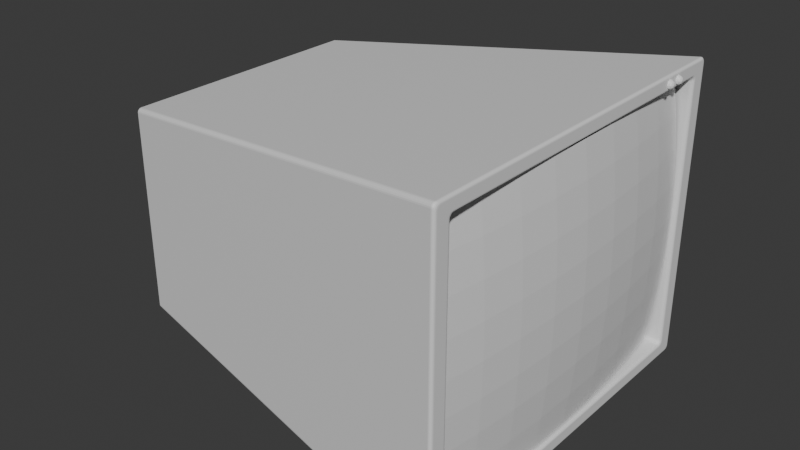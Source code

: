 # Source: Screen.blend  (saved by Blender 4.4.30; exported with 4.5.12 LTS)
import bpy
from mathutils import Matrix  # noqa: F401  (used for matrix-valued properties, if any)

bpy.ops.wm.read_factory_settings(use_empty=True)
scene = bpy.context.scene
scene.name = 'Scene'

# ---- collections
col_collection = bpy.data.collections.new('Collection'); scene.collection.children.link(col_collection)

# ---- materials (node trees are filled in below, after node groups)
mat_material = bpy.data.materials.new('Material')
mat_material.alpha_threshold = 0.0
mat_material.roughness = 0.5
mat_material.line_color = (0.0, 0.0, 0.0, 1.0)
mat_screen = bpy.data.materials.new('Screen')
mat_power = bpy.data.materials.new('Power')
mat_status = bpy.data.materials.new('Status')

# ---- material node trees
mat_material.use_nodes = True; mat_material.node_tree.nodes.clear()
_N = mat_material.node_tree.nodes; _L = mat_material.node_tree.links
n0 = _N.new('ShaderNodeOutputMaterial'); n0.name = 'Material Output'; n0.location = (300, 300)
n1 = _N.new('ShaderNodeBsdfPrincipled'); n1.name = 'Principled BSDF'; n1.location = (10, 300)
n1.inputs[3].default_value = 1.45
_L.new(n1.outputs[0], n0.inputs[0])
n0.is_active_output = True
mat_screen.use_nodes = True; mat_screen.node_tree.nodes.clear()
_N = mat_screen.node_tree.nodes; _L = mat_screen.node_tree.links
n0 = _N.new('ShaderNodeBsdfPrincipled'); n0.name = 'Principled BSDF'; n0.location = (10, 300)
n1 = _N.new('ShaderNodeOutputMaterial'); n1.name = 'Material Output'; n1.location = (300, 300)
_L.new(n0.outputs[0], n1.inputs[0])
n1.is_active_output = True
mat_power.use_nodes = True; mat_power.node_tree.nodes.clear()
_N = mat_power.node_tree.nodes; _L = mat_power.node_tree.links
n0 = _N.new('ShaderNodeBsdfPrincipled'); n0.name = 'Principled BSDF'; n0.location = (10, 300)
n1 = _N.new('ShaderNodeOutputMaterial'); n1.name = 'Material Output'; n1.location = (300, 300)
_L.new(n0.outputs[0], n1.inputs[0])
n1.is_active_output = True
mat_status.use_nodes = True; mat_status.node_tree.nodes.clear()
_N = mat_status.node_tree.nodes; _L = mat_status.node_tree.links
n0 = _N.new('ShaderNodeBsdfPrincipled'); n0.name = 'Principled BSDF'; n0.location = (10, 300)
n1 = _N.new('ShaderNodeOutputMaterial'); n1.name = 'Material Output'; n1.location = (300, 300)
_L.new(n0.outputs[0], n1.inputs[0])
n1.is_active_output = True

# ---- world
world_world = bpy.data.worlds.new('World'); scene.world = world_world
world_world.use_nodes = True; world_world.node_tree.nodes.clear()
_N = world_world.node_tree.nodes; _L = world_world.node_tree.links
n0 = _N.new('ShaderNodeOutputWorld'); n0.name = 'World Output'; n0.location = (300, 300)
n1 = _N.new('ShaderNodeBackground'); n1.name = 'Background'; n1.location = (10, 300)
n1.inputs[0].default_value = (0.05088, 0.05088, 0.05088, 1.0)
_L.new(n1.outputs[0], n0.inputs[0])
n0.is_active_output = True
world_world.color = (0.05088, 0.05088, 0.05088)
world_world.sun_shadow_jitter_overblur = 0.0

# ---- meshes
me_cube_001 = bpy.data.meshes.new('Cube.001')
me_cube_001.from_pydata([(-1.0, -0.6603, -0.5417), (-1.0, -0.6826, -0.5204), (-1.0, -0.6672, -0.5407), (-1.0, -0.6734, -0.5377), (-1.0, -0.6783, -0.5329), (-1.0, -0.6815, -0.527), (-1.0, -0.6826, 0.5204), (-1.0, -0.6603, 0.5417), (-1.0, -0.6815, 0.527), (-1.0, -0.6783, 0.5329), (-1.0, -0.6734, 0.5377), (-1.0, -0.6672, 0.5407), (-1.0, 0.6826, -0.5204), (-1.0, 0.6603, -0.5417), (-1.0, 0.6815, -0.527), (-1.0, 0.6783, -0.5329), (-1.0, 0.6734, -0.5377), (-1.0, 0.6672, -0.5407), (-1.0, 0.6603, 0.5417), (-1.0, 0.6826, 0.5204), (-1.0, 0.6672, 0.5407), (-1.0, 0.6734, 0.5377), (-1.0, 0.6783, 0.5329), (-1.0, 0.6815, 0.527), (0.7295, 0.9, 0.6921), (0.7295, 0.8762, 0.7143), (0.7295, 0.8988, 0.6989), (0.7295, 0.8955, 0.7051), (0.7295, 0.8902, 0.7101), (0.7295, 0.8836, 0.7132), (0.7295, 0.8762, -0.7143), (0.7295, 0.9, -0.6921), (0.7295, 0.8836, -0.7132), (0.7295, 0.8902, -0.7101), (0.7295, 0.8955, -0.7051), (0.7295, 0.8988, -0.6989), (0.7295, -0.9, -0.6921), (0.7295, -0.8762, -0.7143), (0.7295, -0.8988, -0.6989), (0.7295, -0.8955, -0.7051), (0.7295, -0.8902, -0.7101), (0.7295, -0.8836, -0.7132), (0.7295, -0.8762, 0.7143), (0.7295, -0.9, 0.6921), (0.7295, -0.8836, 0.7132), (0.7295, -0.8902, 0.7101), (0.7295, -0.8955, 0.7051), (0.7295, -0.8988, 0.6989), (0.9838, 0.9974, 0.7702), (0.9838, 0.9751, 0.7916), (0.9838, 0.9963, 0.7768), (0.9838, 0.9932, 0.7828), (0.9838, 0.9882, 0.7875), (0.9838, 0.982, 0.7906), (1.0, 0.9576, 0.7794), (1.0, 0.982, 0.7569), (1.0, 0.9651, 0.7783), (1.0, 0.9719, 0.7751), (1.0, 0.9773, 0.7701), (1.0, 0.9808, 0.7639), (0.9888, 0.9973, 0.77), (0.9888, 0.9747, 0.7916), (0.9888, 0.9962, 0.7767), (0.9888, 0.993, 0.7827), (0.9888, 0.988, 0.7874), (0.9888, 0.9817, 0.7905), (0.9933, 0.9955, 0.7683), (0.9933, 0.9724, 0.7901), (0.9933, 0.9944, 0.775), (0.9933, 0.9911, 0.7811), (0.9933, 0.986, 0.7859), (0.9933, 0.9796, 0.789), (0.9969, 0.9921, 0.7652), (0.9969, 0.9684, 0.7874), (0.9969, 0.9909, 0.7721), (0.9969, 0.9876, 0.7783), (0.9969, 0.9823, 0.7832), (0.9969, 0.9757, 0.7863), (0.9992, 0.9874, 0.7613), (0.9992, 0.9632, 0.7837), (0.9992, 0.9863, 0.7682), (0.9992, 0.9828, 0.7745), (0.9992, 0.9774, 0.7794), (0.9992, 0.9707, 0.7826), (1.0, 0.982, -0.7569), (1.0, 0.9576, -0.7794), (1.0, 0.9808, -0.7639), (1.0, 0.9773, -0.7701), (1.0, 0.9719, -0.7751), (1.0, 0.9651, -0.7783), (0.9838, 0.9751, -0.7916), (0.9838, 0.9974, -0.7702), (0.9838, 0.982, -0.7906), (0.9838, 0.9882, -0.7875), (0.9838, 0.9932, -0.7828), (0.9838, 0.9963, -0.7768), (0.9992, 0.9632, -0.7837), (0.9992, 0.9874, -0.7613), (0.9992, 0.9707, -0.7826), (0.9992, 0.9774, -0.7794), (0.9992, 0.9828, -0.7745), (0.9992, 0.9863, -0.7682), (0.9969, 0.9684, -0.7874), (0.9969, 0.9921, -0.7652), (0.9969, 0.9757, -0.7863), (0.9969, 0.9823, -0.7832), (0.9969, 0.9876, -0.7783), (0.9969, 0.9909, -0.7721), (0.9933, 0.9724, -0.7901), (0.9933, 0.9955, -0.7683), (0.9933, 0.9796, -0.789), (0.9933, 0.986, -0.7859), (0.9933, 0.9911, -0.7811), (0.9933, 0.9944, -0.775), (0.9888, 0.9747, -0.7916), (0.9888, 0.9973, -0.77), (0.9888, 0.9817, -0.7905), (0.9888, 0.988, -0.7874), (0.9888, 0.993, -0.7827), (0.9888, 0.9962, -0.7767), (1.0, -0.9576, -0.7794), (1.0, -0.982, -0.7569), (1.0, -0.9651, -0.7783), (1.0, -0.9719, -0.7751), (1.0, -0.9773, -0.7701), (1.0, -0.9808, -0.7639), (0.9838, -0.9974, -0.7702), (0.9838, -0.9751, -0.7916), (0.9838, -0.9963, -0.7768), (0.9838, -0.9932, -0.7828), (0.9838, -0.9882, -0.7875), (0.9838, -0.982, -0.7906), (0.9992, -0.9632, -0.7837), (0.9992, -0.9874, -0.7613), (0.9992, -0.9707, -0.7826), (0.9992, -0.9774, -0.7794), (0.9992, -0.9828, -0.7745), (0.9992, -0.9863, -0.7682), (0.9969, -0.9684, -0.7874), (0.9969, -0.9921, -0.7652), (0.9969, -0.9757, -0.7863), (0.9969, -0.9823, -0.7832), (0.9969, -0.9876, -0.7783), (0.9969, -0.9909, -0.7721), (0.9933, -0.9724, -0.7901), (0.9933, -0.9955, -0.7683), (0.9933, -0.9796, -0.789), (0.9933, -0.986, -0.7859), (0.9933, -0.9911, -0.7811), (0.9933, -0.9944, -0.775), (0.9888, -0.9747, -0.7916), (0.9888, -0.9973, -0.77), (0.9888, -0.9817, -0.7905), (0.9888, -0.988, -0.7874), (0.9888, -0.993, -0.7827), (0.9888, -0.9962, -0.7767), (0.9838, -0.9751, 0.7916), (0.9838, -0.9974, 0.7702), (0.9838, -0.982, 0.7906), (0.9838, -0.9882, 0.7875), (0.9838, -0.9932, 0.7828), (0.9838, -0.9963, 0.7768), (1.0, -0.982, 0.7569), (1.0, -0.9576, 0.7794), (1.0, -0.9808, 0.7639), (1.0, -0.9773, 0.7701), (1.0, -0.9719, 0.7751), (1.0, -0.9651, 0.7783), (0.9888, -0.9973, 0.77), (0.9888, -0.9747, 0.7916), (0.9888, -0.9962, 0.7767), (0.9888, -0.993, 0.7827), (0.9888, -0.988, 0.7874), (0.9888, -0.9817, 0.7905), (0.9933, -0.9955, 0.7683), (0.9933, -0.9724, 0.7901), (0.9933, -0.9944, 0.775), (0.9933, -0.9911, 0.7811), (0.9933, -0.986, 0.7859), (0.9933, -0.9796, 0.789), (0.9969, -0.9921, 0.7652), (0.9969, -0.9684, 0.7874), (0.9969, -0.9909, 0.7721), (0.9969, -0.9876, 0.7783), (0.9969, -0.9823, 0.7832), (0.9969, -0.9757, 0.7863), (0.9992, -0.9874, 0.7613), (0.9992, -0.9632, 0.7837), (0.9992, -0.9863, 0.7682), (0.9992, -0.9828, 0.7745), (0.9992, -0.9774, 0.7794), (0.9992, -0.9707, 0.7826), (0.98, -0.9, -0.692), (1.0, -0.9177, -0.706), (0.9862, -0.9009, -0.6927), (0.9918, -0.9034, -0.6947), (0.9962, -0.9073, -0.6978), (0.999, -0.9122, -0.7017), (1.0, -0.8944, -0.7289), (0.98, -0.8761, -0.7143), (0.999, -0.8887, -0.7244), (0.9962, -0.8836, -0.7203), (0.9918, -0.8795, -0.7171), (0.9862, -0.877, -0.715), (0.98, -0.8988, -0.6989), (1.0, -0.9165, -0.7129), (0.9862, -0.8997, -0.6996), (0.9918, -0.9022, -0.7015), (0.9962, -0.9061, -0.7046), (0.999, -0.911, -0.7085), (0.98, -0.8954, -0.7051), (1.0, -0.9131, -0.7191), (0.9862, -0.8963, -0.7058), (0.9918, -0.8988, -0.7078), (0.9962, -0.9027, -0.7109), (0.999, -0.9076, -0.7148), (0.98, -0.8901, -0.71), (1.0, -0.9079, -0.7242), (0.9862, -0.891, -0.7107), (0.9918, -0.8935, -0.7127), (0.9962, -0.8974, -0.7159), (0.999, -0.9024, -0.7198), (0.98, -0.8835, -0.7132), (1.0, -0.9015, -0.7276), (0.9862, -0.8843, -0.7139), (0.9918, -0.8869, -0.716), (0.9962, -0.8909, -0.7191), (0.999, -0.8959, -0.7231), (0.98, -0.8761, 0.7143), (1.0, -0.8944, 0.7289), (0.9862, -0.877, 0.715), (0.9918, -0.8795, 0.7171), (0.9962, -0.8836, 0.7203), (0.999, -0.8887, 0.7244), (1.0, -0.9177, 0.706), (0.98, -0.9, 0.692), (0.999, -0.9122, 0.7017), (0.9962, -0.9073, 0.6978), (0.9918, -0.9034, 0.6947), (0.9862, -0.9009, 0.6927), (0.98, -0.8835, 0.7132), (1.0, -0.9015, 0.7276), (0.9862, -0.8843, 0.7139), (0.9918, -0.8869, 0.716), (0.9962, -0.8909, 0.7191), (0.999, -0.8959, 0.7231), (0.98, -0.8901, 0.71), (1.0, -0.9079, 0.7242), (0.9862, -0.891, 0.7107), (0.9918, -0.8935, 0.7127), (0.9962, -0.8974, 0.7159), (0.999, -0.9024, 0.7198), (0.98, -0.8954, 0.7051), (1.0, -0.9131, 0.7191), (0.9862, -0.8963, 0.7058), (0.9918, -0.8988, 0.7078), (0.9962, -0.9027, 0.7109), (0.999, -0.9076, 0.7148), (0.98, -0.8988, 0.6989), (1.0, -0.9165, 0.7129), (0.9862, -0.8997, 0.6996), (0.9918, -0.9022, 0.7015), (0.9962, -0.9061, 0.7046), (0.999, -0.911, 0.7085), (0.98, 0.8761, -0.7143), (1.0, 0.8944, -0.7289), (0.9862, 0.877, -0.715), (0.9918, 0.8795, -0.7171), (0.9962, 0.8836, -0.7203), (0.999, 0.8887, -0.7244), (1.0, 0.9177, -0.706), (0.98, 0.9, -0.692), (0.999, 0.9122, -0.7017), (0.9962, 0.9073, -0.6978), (0.9918, 0.9034, -0.6947), (0.9862, 0.9009, -0.6927), (1.0, 0.9015, -0.7276), (0.98, 0.8835, -0.7132), (0.999, 0.8959, -0.7231), (0.9962, 0.8909, -0.7191), (0.9918, 0.8869, -0.716), (0.9862, 0.8843, -0.7139), (1.0, 0.9079, -0.7242), (0.98, 0.8901, -0.71), (0.999, 0.9024, -0.7198), (0.9962, 0.8974, -0.7159), (0.9918, 0.8935, -0.7127), (0.9862, 0.891, -0.7107), (1.0, 0.9131, -0.7191), (0.98, 0.8954, -0.7051), (0.999, 0.9076, -0.7148), (0.9962, 0.9027, -0.7109), (0.9918, 0.8988, -0.7078), (0.9862, 0.8963, -0.7058), (1.0, 0.9165, -0.7129), (0.98, 0.8988, -0.6989), (0.999, 0.911, -0.7085), (0.9962, 0.9061, -0.7046), (0.9918, 0.9022, -0.7015), (0.9862, 0.8997, -0.6996), (0.98, 0.9, 0.692), (1.0, 0.9177, 0.706), (0.9862, 0.9009, 0.6927), (0.9918, 0.9034, 0.6947), (0.9962, 0.9073, 0.6978), (0.999, 0.9122, 0.7017), (1.0, 0.8944, 0.7289), (0.98, 0.8761, 0.7143), (0.999, 0.8887, 0.7244), (0.9962, 0.8836, 0.7203), (0.9918, 0.8795, 0.7171), (0.9862, 0.877, 0.715), (1.0, 0.9165, 0.7129), (0.98, 0.8988, 0.6989), (0.999, 0.911, 0.7085), (0.9962, 0.9061, 0.7046), (0.9918, 0.9022, 0.7015), (0.9862, 0.8997, 0.6996), (1.0, 0.9131, 0.7191), (0.98, 0.8954, 0.7051), (0.999, 0.9076, 0.7148), (0.9962, 0.9027, 0.7109), (0.9918, 0.8988, 0.7078), (0.9862, 0.8963, 0.7058), (1.0, 0.9079, 0.7242), (0.98, 0.8901, 0.71), (0.999, 0.9024, 0.7198), (0.9962, 0.8974, 0.7159), (0.9918, 0.8935, 0.7127), (0.9862, 0.891, 0.7107), (1.0, 0.9015, 0.7276), (0.98, 0.8835, 0.7132), (0.999, 0.8959, 0.7231), (0.9962, 0.8909, 0.7191), (0.9918, 0.8869, 0.716), (0.9862, 0.8843, 0.7139)], [], [(126, 157, 6, 1), (32, 277, 283, 33), (240, 44, 42, 228), (162, 234, 259, 164), (205, 125, 124, 211), (0, 2, 3, 4, 5, 1, 6, 8, 9, 10, 11, 7, 18, 20, 21, 22, 23, 19, 12, 14, 15, 16, 17, 13), (223, 122, 120, 198), (30, 32, 33, 34, 35, 31, 24, 26, 27, 28, 29, 25, 42, 44, 45, 46, 47, 43, 36, 38, 39, 40, 41, 37), (49, 18, 7, 156), (271, 300, 24, 31), (199, 264, 30, 37), (204, 38, 36, 192), (49, 156, 169, 61), (61, 169, 175, 67), (132, 96, 85, 120), (73, 181, 187, 79), (67, 175, 181, 73), (79, 187, 163, 54), (138, 102, 96, 132), (186, 133, 121, 162), (150, 114, 108, 144), (144, 108, 102, 138), (127, 90, 114, 150), (60, 115, 91, 48), (66, 109, 115, 60), (72, 103, 109, 66), (78, 97, 103, 72), (55, 84, 97, 78), (180, 139, 133, 186), (168, 151, 145, 174), (174, 145, 139, 180), (157, 126, 151, 168), (12, 19, 48, 91), (166, 247, 241, 167), (30, 264, 277, 32), (164, 259, 253, 165), (165, 253, 247, 166), (307, 228, 42, 25), (301, 55, 59, 312), (312, 59, 58, 318), (318, 58, 57, 324), (324, 57, 56, 330), (26, 313, 319, 27), (265, 85, 89, 276), (276, 89, 88, 282), (282, 88, 87, 288), (288, 87, 86, 294), (301, 270, 84, 55), (265, 198, 120, 85), (167, 241, 229, 163), (217, 123, 122, 223), (211, 124, 123, 217), (235, 192, 36, 43), (79, 54, 56, 83), (83, 56, 57, 82), (82, 57, 58, 81), (81, 58, 59, 80), (80, 59, 55, 78), (85, 96, 98, 89), (89, 98, 99, 88), (88, 99, 100, 87), (87, 100, 101, 86), (86, 101, 97, 84), (73, 79, 83, 77), (77, 83, 82, 76), (76, 82, 81, 75), (75, 81, 80, 74), (74, 80, 78, 72), (96, 102, 104, 98), (98, 104, 105, 99), (99, 105, 106, 100), (100, 106, 107, 101), (101, 107, 103, 97), (67, 73, 77, 71), (71, 77, 76, 70), (70, 76, 75, 69), (69, 75, 74, 68), (68, 74, 72, 66), (102, 108, 110, 104), (104, 110, 111, 105), (105, 111, 112, 106), (106, 112, 113, 107), (107, 113, 109, 103), (61, 67, 71, 65), (65, 71, 70, 64), (64, 70, 69, 63), (63, 69, 68, 62), (62, 68, 66, 60), (108, 114, 116, 110), (110, 116, 117, 111), (111, 117, 118, 112), (112, 118, 119, 113), (113, 119, 115, 109), (49, 61, 65, 53), (53, 65, 64, 52), (52, 64, 63, 51), (51, 63, 62, 50), (50, 62, 60, 48), (114, 90, 92, 116), (116, 92, 93, 117), (117, 93, 94, 118), (118, 94, 95, 119), (119, 95, 91, 115), (151, 126, 128, 155), (155, 128, 129, 154), (154, 129, 130, 153), (153, 130, 131, 152), (152, 131, 127, 150), (145, 151, 155, 149), (149, 155, 154, 148), (148, 154, 153, 147), (147, 153, 152, 146), (146, 152, 150, 144), (139, 145, 149, 143), (143, 149, 148, 142), (142, 148, 147, 141), (141, 147, 146, 140), (140, 146, 144, 138), (133, 139, 143, 137), (137, 143, 142, 136), (136, 142, 141, 135), (135, 141, 140, 134), (134, 140, 138, 132), (121, 133, 137, 125), (125, 137, 136, 124), (124, 136, 135, 123), (123, 135, 134, 122), (122, 134, 132, 120), (157, 168, 170, 161), (161, 170, 171, 160), (160, 171, 172, 159), (159, 172, 173, 158), (158, 173, 169, 156), (168, 174, 176, 170), (170, 176, 177, 171), (171, 177, 178, 172), (172, 178, 179, 173), (173, 179, 175, 169), (174, 180, 182, 176), (176, 182, 183, 177), (177, 183, 184, 178), (178, 184, 185, 179), (179, 185, 181, 175), (180, 186, 188, 182), (182, 188, 189, 183), (183, 189, 190, 184), (184, 190, 191, 185), (185, 191, 187, 181), (186, 162, 164, 188), (188, 164, 165, 189), (189, 165, 166, 190), (190, 166, 167, 191), (191, 167, 163, 187), (48, 19, 23, 50), (50, 23, 22, 51), (51, 22, 21, 52), (52, 21, 20, 53), (53, 20, 18, 49), (6, 157, 161, 8), (8, 161, 160, 9), (9, 160, 159, 10), (10, 159, 158, 11), (11, 158, 156, 7), (90, 13, 17, 92), (92, 17, 16, 93), (93, 16, 15, 94), (94, 15, 14, 95), (95, 14, 12, 91), (235, 43, 47, 258), (258, 47, 46, 252), (252, 46, 45, 246), (246, 45, 44, 240), (229, 306, 54, 163), (330, 56, 54, 306), (27, 319, 325, 28), (28, 325, 331, 29), (29, 331, 307, 25), (294, 86, 84, 270), (33, 283, 289, 34), (34, 289, 295, 35), (24, 300, 313, 26), (35, 295, 271, 31), (126, 1, 5, 128), (128, 5, 4, 129), (129, 4, 3, 130), (130, 3, 2, 131), (131, 2, 0, 127), (193, 234, 162, 121), (210, 39, 38, 204), (216, 40, 39, 210), (222, 41, 40, 216), (199, 37, 41, 222), (13, 90, 127, 0), (259, 234, 236, 263), (263, 236, 237, 262), (262, 237, 238, 261), (261, 238, 239, 260), (260, 239, 235, 258), (253, 259, 263, 257), (257, 263, 262, 256), (256, 262, 261, 255), (255, 261, 260, 254), (254, 260, 258, 252), (247, 253, 257, 251), (251, 257, 256, 250), (250, 256, 255, 249), (249, 255, 254, 248), (248, 254, 252, 246), (241, 247, 251, 245), (245, 251, 250, 244), (244, 250, 249, 243), (243, 249, 248, 242), (242, 248, 246, 240), (229, 241, 245, 233), (233, 245, 244, 232), (232, 244, 243, 231), (231, 243, 242, 230), (230, 242, 240, 228), (301, 312, 314, 305), (305, 314, 315, 304), (304, 315, 316, 303), (303, 316, 317, 302), (302, 317, 313, 300), (312, 318, 320, 314), (314, 320, 321, 315), (315, 321, 322, 316), (316, 322, 323, 317), (317, 323, 319, 313), (318, 324, 326, 320), (320, 326, 327, 321), (321, 327, 328, 322), (322, 328, 329, 323), (323, 329, 325, 319), (324, 330, 332, 326), (326, 332, 333, 327), (327, 333, 334, 328), (328, 334, 335, 329), (329, 335, 331, 325), (330, 306, 308, 332), (332, 308, 309, 333), (333, 309, 310, 334), (334, 310, 311, 335), (335, 311, 307, 331), (265, 276, 278, 269), (269, 278, 279, 268), (268, 279, 280, 267), (267, 280, 281, 266), (266, 281, 277, 264), (276, 282, 284, 278), (278, 284, 285, 279), (279, 285, 286, 280), (280, 286, 287, 281), (281, 287, 283, 277), (282, 288, 290, 284), (284, 290, 291, 285), (285, 291, 292, 286), (286, 292, 293, 287), (287, 293, 289, 283), (288, 294, 296, 290), (290, 296, 297, 291), (291, 297, 298, 292), (292, 298, 299, 293), (293, 299, 295, 289), (294, 270, 272, 296), (296, 272, 273, 297), (297, 273, 274, 298), (298, 274, 275, 299), (299, 275, 271, 295), (223, 198, 200, 227), (227, 200, 201, 226), (226, 201, 202, 225), (225, 202, 203, 224), (224, 203, 199, 222), (217, 223, 227, 221), (221, 227, 226, 220), (220, 226, 225, 219), (219, 225, 224, 218), (218, 224, 222, 216), (211, 217, 221, 215), (215, 221, 220, 214), (214, 220, 219, 213), (213, 219, 218, 212), (212, 218, 216, 210), (205, 211, 215, 209), (209, 215, 214, 208), (208, 214, 213, 207), (207, 213, 212, 206), (206, 212, 210, 204), (193, 205, 209, 197), (197, 209, 208, 196), (196, 208, 207, 195), (195, 207, 206, 194), (194, 206, 204, 192), (198, 265, 269, 200), (200, 269, 268, 201), (201, 268, 267, 202), (202, 267, 266, 203), (203, 266, 264, 199), (192, 235, 239, 194), (194, 239, 238, 195), (195, 238, 237, 196), (196, 237, 236, 197), (197, 236, 234, 193), (306, 229, 233, 308), (308, 233, 232, 309), (309, 232, 231, 310), (310, 231, 230, 311), (311, 230, 228, 307), (270, 301, 305, 272), (272, 305, 304, 273), (273, 304, 303, 274), (274, 303, 302, 275), (275, 302, 300, 271), (193, 121, 125, 205)])
_uv = me_cube_001.uv_layers.new(name='UVMap')
_uv.uv.foreach_set('vector', [0.3784, 0.752, 0.6216, 0.752, 0.6201, 1.0, 0.3799, 1.0, 0.3876, 0.5146, 0.3876, 0.5146, 0.3878, 0.5137, 0.3877, 0.5137, 0.6124, 0.7354, 0.6124, 0.7354, 0.6125, 0.7345, 0.6125, 0.7345, 0.6192, 0.7478, 0.6112, 0.7397, 0.6123, 0.7396, 0.6203, 0.7476, 0.3877, 0.7396, 0.3797, 0.7476, 0.3787, 0.7472, 0.3867, 0.7394, 0.375, 0.00408, 0.3752, 0.002819, 0.3759, 0.001682, 0.377, 0.0007792, 0.3784, 0.0001997, 0.3799, 0.0, 0.6201, 0.0, 0.6216, 0.0001997, 0.623, 0.0007792, 0.6241, 0.001682, 0.6248, 0.002819, 0.625, 0.00408, 0.625, 0.2459, 0.6248, 0.2472, 0.6241, 0.2483, 0.623, 0.2492, 0.6216, 0.2498, 0.6201, 0.25, 0.3799, 0.25, 0.3784, 0.2498, 0.377, 0.2492, 0.3759, 0.2483, 0.3752, 0.2472, 0.375, 0.2459, 0.3853, 0.7377, 0.3774, 0.7456, 0.3772, 0.7447, 0.3852, 0.7368, 0.3875, 0.5155, 0.3876, 0.5146, 0.3877, 0.5137, 0.3889, 0.5127, 0.3899, 0.5125, 0.391, 0.5125, 0.609, 0.5125, 0.6101, 0.5125, 0.6111, 0.5127, 0.6123, 0.5137, 0.6124, 0.5146, 0.6125, 0.5155, 0.6125, 0.7345, 0.6124, 0.7354, 0.6123, 0.7363, 0.6111, 0.7373, 0.6101, 0.7375, 0.609, 0.7375, 0.391, 0.7375, 0.3899, 0.7375, 0.3889, 0.7373, 0.3877, 0.7363, 0.3876, 0.7354, 0.3875, 0.7345, 0.627, 0.5028, 0.875, 0.5041, 0.875, 0.7459, 0.627, 0.7472, 0.391, 0.5125, 0.609, 0.5125, 0.609, 0.5125, 0.391, 0.5125, 0.3875, 0.7345, 0.3875, 0.5155, 0.3875, 0.5155, 0.3875, 0.7345, 0.3899, 0.7374, 0.3899, 0.7375, 0.391, 0.7375, 0.391, 0.7375, 0.627, 0.5028, 0.627, 0.7472, 0.6264, 0.7471, 0.6264, 0.5029, 0.6264, 0.5029, 0.6264, 0.7471, 0.6259, 0.7467, 0.6259, 0.5033, 0.3766, 0.7454, 0.3766, 0.5046, 0.3772, 0.5053, 0.3772, 0.7447, 0.624, 0.504, 0.624, 0.746, 0.6234, 0.7454, 0.6234, 0.5046, 0.6259, 0.5033, 0.6259, 0.7467, 0.624, 0.746, 0.624, 0.504, 0.6234, 0.5046, 0.6234, 0.7454, 0.6228, 0.7447, 0.6228, 0.5053, 0.376, 0.746, 0.376, 0.504, 0.3766, 0.5046, 0.3766, 0.7454, 0.6199, 0.7484, 0.3801, 0.7484, 0.3808, 0.7478, 0.6192, 0.7478, 0.3736, 0.7471, 0.3736, 0.5029, 0.3741, 0.5033, 0.3741, 0.7467, 0.3741, 0.7467, 0.3741, 0.5033, 0.376, 0.504, 0.376, 0.746, 0.373, 0.7472, 0.373, 0.5028, 0.3736, 0.5029, 0.3736, 0.7471, 0.6215, 0.4986, 0.3785, 0.4986, 0.3784, 0.498, 0.6216, 0.498, 0.6211, 0.4991, 0.3789, 0.4991, 0.3785, 0.4986, 0.6215, 0.4986, 0.6205, 0.501, 0.3795, 0.501, 0.3789, 0.4991, 0.6211, 0.4991, 0.6199, 0.5016, 0.3801, 0.5016, 0.3795, 0.501, 0.6205, 0.501, 0.6192, 0.5022, 0.3808, 0.5022, 0.3801, 0.5016, 0.6199, 0.5016, 0.6205, 0.749, 0.3795, 0.749, 0.3801, 0.7484, 0.6199, 0.7484, 0.6215, 0.7514, 0.3785, 0.7514, 0.3789, 0.7509, 0.6211, 0.7509, 0.6211, 0.7509, 0.3789, 0.7509, 0.3795, 0.749, 0.6205, 0.749, 0.6216, 0.752, 0.3784, 0.752, 0.3785, 0.7514, 0.6215, 0.7514, 0.3799, 0.25, 0.6201, 0.25, 0.6216, 0.498, 0.3784, 0.498, 0.6221, 0.7465, 0.6143, 0.7385, 0.6147, 0.7377, 0.6226, 0.7456, 0.3875, 0.5155, 0.3875, 0.5155, 0.3876, 0.5146, 0.3876, 0.5146, 0.6203, 0.7476, 0.6123, 0.7396, 0.6133, 0.7394, 0.6213, 0.7472, 0.6213, 0.7472, 0.6133, 0.7394, 0.6143, 0.7385, 0.6221, 0.7465, 0.6125, 0.5155, 0.6125, 0.7345, 0.6125, 0.7345, 0.6125, 0.5155, 0.6112, 0.5103, 0.6192, 0.5022, 0.6203, 0.5024, 0.6123, 0.5104, 0.6123, 0.5104, 0.6203, 0.5024, 0.6213, 0.5028, 0.6133, 0.5106, 0.6133, 0.5106, 0.6213, 0.5028, 0.6221, 0.5035, 0.6143, 0.5115, 0.6143, 0.5115, 0.6221, 0.5035, 0.6226, 0.5044, 0.6147, 0.5123, 0.6101, 0.5125, 0.6101, 0.5126, 0.6111, 0.5128, 0.6111, 0.5127, 0.3852, 0.5132, 0.3772, 0.5053, 0.3774, 0.5044, 0.3853, 0.5123, 0.3853, 0.5123, 0.3774, 0.5044, 0.3779, 0.5035, 0.3857, 0.5115, 0.3857, 0.5115, 0.3779, 0.5035, 0.3787, 0.5028, 0.3867, 0.5106, 0.3867, 0.5106, 0.3787, 0.5028, 0.3797, 0.5024, 0.3877, 0.5104, 0.6112, 0.5103, 0.3888, 0.5103, 0.3808, 0.5022, 0.6192, 0.5022, 0.3852, 0.5132, 0.3852, 0.7368, 0.3772, 0.7447, 0.3772, 0.5053, 0.6226, 0.7456, 0.6147, 0.7377, 0.6148, 0.7368, 0.6228, 0.7447, 0.3857, 0.7385, 0.3779, 0.7465, 0.3774, 0.7456, 0.3853, 0.7377, 0.3867, 0.7394, 0.3787, 0.7472, 0.3779, 0.7465, 0.3857, 0.7385, 0.609, 0.7375, 0.391, 0.7375, 0.391, 0.7375, 0.609, 0.7375, 0.6234, 0.5046, 0.6228, 0.5053, 0.6226, 0.5044, 0.6233, 0.5037, 0.6233, 0.5037, 0.6226, 0.5044, 0.6221, 0.5035, 0.6229, 0.5028, 0.6229, 0.5028, 0.6221, 0.5035, 0.6213, 0.5028, 0.622, 0.5021, 0.622, 0.5021, 0.6213, 0.5028, 0.6203, 0.5024, 0.621, 0.5017, 0.621, 0.5017, 0.6203, 0.5024, 0.6192, 0.5022, 0.6199, 0.5016, 0.3772, 0.5053, 0.3766, 0.5046, 0.3767, 0.5037, 0.3774, 0.5044, 0.3774, 0.5044, 0.3767, 0.5037, 0.3771, 0.5028, 0.3779, 0.5035, 0.3779, 0.5035, 0.3771, 0.5028, 0.378, 0.5021, 0.3787, 0.5028, 0.3787, 0.5028, 0.378, 0.5021, 0.379, 0.5017, 0.3797, 0.5024, 0.3797, 0.5024, 0.379, 0.5017, 0.3801, 0.5016, 0.3808, 0.5022, 0.624, 0.504, 0.6234, 0.5046, 0.6233, 0.5037, 0.6238, 0.503, 0.6238, 0.503, 0.6233, 0.5037, 0.6229, 0.5028, 0.6232, 0.5022, 0.6232, 0.5022, 0.6229, 0.5028, 0.622, 0.5021, 0.6225, 0.5018, 0.6225, 0.5018, 0.622, 0.5021, 0.621, 0.5017, 0.6216, 0.5012, 0.6216, 0.5012, 0.621, 0.5017, 0.6199, 0.5016, 0.6205, 0.501, 0.3766, 0.5046, 0.376, 0.504, 0.3762, 0.503, 0.3767, 0.5037, 0.3767, 0.5037, 0.3762, 0.503, 0.3768, 0.5022, 0.3771, 0.5028, 0.3771, 0.5028, 0.3768, 0.5022, 0.3775, 0.5018, 0.378, 0.5021, 0.378, 0.5021, 0.3775, 0.5018, 0.3784, 0.5012, 0.379, 0.5017, 0.379, 0.5017, 0.3784, 0.5012, 0.3795, 0.501, 0.3801, 0.5016, 0.6259, 0.5033, 0.624, 0.504, 0.6238, 0.503, 0.6257, 0.5025, 0.6257, 0.5025, 0.6238, 0.503, 0.6232, 0.5022, 0.6253, 0.5017, 0.6253, 0.5017, 0.6232, 0.5022, 0.6225, 0.5018, 0.6231, 0.4998, 0.6231, 0.4998, 0.6225, 0.5018, 0.6216, 0.5012, 0.6222, 0.4993, 0.6222, 0.4993, 0.6216, 0.5012, 0.6205, 0.501, 0.6211, 0.4991, 0.376, 0.504, 0.3741, 0.5033, 0.3743, 0.5025, 0.3762, 0.503, 0.3762, 0.503, 0.3743, 0.5025, 0.3747, 0.5017, 0.3768, 0.5022, 0.3768, 0.5022, 0.3747, 0.5017, 0.3769, 0.4998, 0.3775, 0.5018, 0.3775, 0.5018, 0.3769, 0.4998, 0.3778, 0.4993, 0.3784, 0.5012, 0.3784, 0.5012, 0.3778, 0.4993, 0.3789, 0.4991, 0.3795, 0.501, 0.6264, 0.5029, 0.6259, 0.5033, 0.6257, 0.5025, 0.6264, 0.5021, 0.6264, 0.5021, 0.6257, 0.5025, 0.6253, 0.5017, 0.6263, 0.5013, 0.6263, 0.5013, 0.6253, 0.5017, 0.6231, 0.4998, 0.6235, 0.4987, 0.6235, 0.4987, 0.6231, 0.4998, 0.6222, 0.4993, 0.6225, 0.4986, 0.6225, 0.4986, 0.6222, 0.4993, 0.6211, 0.4991, 0.6215, 0.4986, 0.3741, 0.5033, 0.3736, 0.5029, 0.3736, 0.5021, 0.3743, 0.5025, 0.3743, 0.5025, 0.3736, 0.5021, 0.3737, 0.5013, 0.3747, 0.5017, 0.3747, 0.5017, 0.3737, 0.5013, 0.3765, 0.4987, 0.3769, 0.4998, 0.3769, 0.4998, 0.3765, 0.4987, 0.3775, 0.4986, 0.3778, 0.4993, 0.3778, 0.4993, 0.3775, 0.4986, 0.3785, 0.4986, 0.3789, 0.4991, 0.627, 0.5028, 0.6264, 0.5029, 0.6264, 0.5021, 0.627, 0.5019, 0.627, 0.5019, 0.6264, 0.5021, 0.6263, 0.5013, 0.627, 0.5012, 0.627, 0.5012, 0.6263, 0.5013, 0.6235, 0.4987, 0.6236, 0.498, 0.6236, 0.498, 0.6235, 0.4987, 0.6225, 0.4986, 0.6227, 0.498, 0.6227, 0.498, 0.6225, 0.4986, 0.6215, 0.4986, 0.6216, 0.498, 0.3736, 0.5029, 0.373, 0.5028, 0.373, 0.5019, 0.3736, 0.5021, 0.3736, 0.5021, 0.373, 0.5019, 0.373, 0.5012, 0.3737, 0.5013, 0.3737, 0.5013, 0.373, 0.5012, 0.3764, 0.498, 0.3765, 0.4987, 0.3765, 0.4987, 0.3764, 0.498, 0.3773, 0.498, 0.3775, 0.4986, 0.3775, 0.4986, 0.3773, 0.498, 0.3784, 0.498, 0.3785, 0.4986, 0.3785, 0.7514, 0.3784, 0.752, 0.3773, 0.752, 0.3775, 0.7514, 0.3775, 0.7514, 0.3773, 0.752, 0.3764, 0.752, 0.3765, 0.7513, 0.3765, 0.7513, 0.3764, 0.752, 0.373, 0.7488, 0.3737, 0.7487, 0.3737, 0.7487, 0.373, 0.7488, 0.373, 0.7481, 0.3736, 0.7479, 0.3736, 0.7479, 0.373, 0.7481, 0.373, 0.7472, 0.3736, 0.7471, 0.3789, 0.7509, 0.3785, 0.7514, 0.3775, 0.7514, 0.3778, 0.7507, 0.3778, 0.7507, 0.3775, 0.7514, 0.3765, 0.7513, 0.3769, 0.7502, 0.3769, 0.7502, 0.3765, 0.7513, 0.3737, 0.7487, 0.3747, 0.7483, 0.3747, 0.7483, 0.3737, 0.7487, 0.3736, 0.7479, 0.3743, 0.7475, 0.3743, 0.7475, 0.3736, 0.7479, 0.3736, 0.7471, 0.3741, 0.7467, 0.3795, 0.749, 0.3789, 0.7509, 0.3778, 0.7507, 0.3784, 0.7488, 0.3784, 0.7488, 0.3778, 0.7507, 0.3769, 0.7502, 0.3775, 0.7482, 0.3775, 0.7482, 0.3769, 0.7502, 0.3747, 0.7483, 0.3768, 0.7478, 0.3768, 0.7478, 0.3747, 0.7483, 0.3743, 0.7475, 0.3762, 0.747, 0.3762, 0.747, 0.3743, 0.7475, 0.3741, 0.7467, 0.376, 0.746, 0.3801, 0.7484, 0.3795, 0.749, 0.3784, 0.7488, 0.379, 0.7483, 0.379, 0.7483, 0.3784, 0.7488, 0.3775, 0.7482, 0.378, 0.7479, 0.378, 0.7479, 0.3775, 0.7482, 0.3768, 0.7478, 0.3771, 0.7472, 0.3771, 0.7472, 0.3768, 0.7478, 0.3762, 0.747, 0.3767, 0.7463, 0.3767, 0.7463, 0.3762, 0.747, 0.376, 0.746, 0.3766, 0.7454, 0.3808, 0.7478, 0.3801, 0.7484, 0.379, 0.7483, 0.3797, 0.7476, 0.3797, 0.7476, 0.379, 0.7483, 0.378, 0.7479, 0.3787, 0.7472, 0.3787, 0.7472, 0.378, 0.7479, 0.3771, 0.7472, 0.3779, 0.7465, 0.3779, 0.7465, 0.3771, 0.7472, 0.3767, 0.7463, 0.3774, 0.7456, 0.3774, 0.7456, 0.3767, 0.7463, 0.3766, 0.7454, 0.3772, 0.7447, 0.6216, 0.752, 0.6215, 0.7514, 0.6225, 0.7514, 0.6227, 0.752, 0.6227, 0.752, 0.6225, 0.7514, 0.6235, 0.7513, 0.6236, 0.752, 0.6236, 0.752, 0.6235, 0.7513, 0.6263, 0.7487, 0.627, 0.7488, 0.627, 0.7488, 0.6263, 0.7487, 0.6264, 0.7479, 0.627, 0.7481, 0.627, 0.7481, 0.6264, 0.7479, 0.6264, 0.7471, 0.627, 0.7472, 0.6215, 0.7514, 0.6211, 0.7509, 0.6222, 0.7507, 0.6225, 0.7514, 0.6225, 0.7514, 0.6222, 0.7507, 0.6231, 0.7502, 0.6235, 0.7513, 0.6235, 0.7513, 0.6231, 0.7502, 0.6253, 0.7483, 0.6263, 0.7487, 0.6263, 0.7487, 0.6253, 0.7483, 0.6257, 0.7475, 0.6264, 0.7479, 0.6264, 0.7479, 0.6257, 0.7475, 0.6259, 0.7467, 0.6264, 0.7471, 0.6211, 0.7509, 0.6205, 0.749, 0.6216, 0.7488, 0.6222, 0.7507, 0.6222, 0.7507, 0.6216, 0.7488, 0.6225, 0.7482, 0.6231, 0.7502, 0.6231, 0.7502, 0.6225, 0.7482, 0.6232, 0.7478, 0.6253, 0.7483, 0.6253, 0.7483, 0.6232, 0.7478, 0.6238, 0.747, 0.6257, 0.7475, 0.6257, 0.7475, 0.6238, 0.747, 0.624, 0.746, 0.6259, 0.7467, 0.6205, 0.749, 0.6199, 0.7484, 0.621, 0.7483, 0.6216, 0.7488, 0.6216, 0.7488, 0.621, 0.7483, 0.622, 0.7479, 0.6225, 0.7482, 0.6225, 0.7482, 0.622, 0.7479, 0.6229, 0.7472, 0.6232, 0.7478, 0.6232, 0.7478, 0.6229, 0.7472, 0.6233, 0.7463, 0.6238, 0.747, 0.6238, 0.747, 0.6233, 0.7463, 0.6234, 0.7454, 0.624, 0.746, 0.6199, 0.7484, 0.6192, 0.7478, 0.6203, 0.7476, 0.621, 0.7483, 0.621, 0.7483, 0.6203, 0.7476, 0.6213, 0.7472, 0.622, 0.7479, 0.622, 0.7479, 0.6213, 0.7472, 0.6221, 0.7465, 0.6229, 0.7472, 0.6229, 0.7472, 0.6221, 0.7465, 0.6226, 0.7456, 0.6233, 0.7463, 0.6233, 0.7463, 0.6226, 0.7456, 0.6228, 0.7447, 0.6234, 0.7454, 0.6216, 0.498, 0.6201, 0.25, 0.6216, 0.25, 0.6227, 0.498, 0.6227, 0.498, 0.6216, 0.25, 0.623, 0.2499, 0.6236, 0.4979, 0.6236, 0.4979, 0.623, 0.2499, 0.625, 0.25, 0.625, 0.4977, 0.6273, 0.5, 0.875, 0.5, 0.875, 0.5028, 0.627, 0.5019, 0.627, 0.5019, 0.875, 0.5028, 0.875, 0.5041, 0.627, 0.5028, 0.6201, 1.0, 0.6216, 0.752, 0.6227, 0.752, 0.6216, 1.0, 0.6216, 1.0, 0.6227, 0.752, 0.6236, 0.7521, 0.623, 1.0, 0.623, 1.0, 0.6236, 0.7521, 0.625, 0.7523, 0.625, 1.0, 0.875, 0.75, 0.6273, 0.75, 0.627, 0.7481, 0.875, 0.7472, 0.875, 0.7472, 0.627, 0.7481, 0.627, 0.7472, 0.875, 0.7459, 0.373, 0.5028, 0.125, 0.5041, 0.125, 0.5028, 0.373, 0.5019, 0.373, 0.5019, 0.125, 0.5028, 0.1249, 0.5017, 0.3729, 0.5012, 0.3729, 0.5012, 0.1249, 0.5017, 0.125, 0.5, 0.3728, 0.5, 0.375, 0.4978, 0.375, 0.25, 0.3784, 0.25, 0.3773, 0.498, 0.3773, 0.498, 0.3784, 0.25, 0.3799, 0.25, 0.3784, 0.498, 0.609, 0.7375, 0.609, 0.7375, 0.6101, 0.7375, 0.6101, 0.7374, 0.6101, 0.7374, 0.6101, 0.7375, 0.6111, 0.7373, 0.6111, 0.7372, 0.6111, 0.7372, 0.6111, 0.7373, 0.6123, 0.7363, 0.6122, 0.7363, 0.6122, 0.7363, 0.6123, 0.7363, 0.6124, 0.7354, 0.6124, 0.7354, 0.6148, 0.7368, 0.6148, 0.5132, 0.6228, 0.5053, 0.6228, 0.7447, 0.6147, 0.5123, 0.6226, 0.5044, 0.6228, 0.5053, 0.6148, 0.5132, 0.6111, 0.5127, 0.6111, 0.5128, 0.6122, 0.5137, 0.6123, 0.5137, 0.6123, 0.5137, 0.6122, 0.5137, 0.6124, 0.5146, 0.6124, 0.5146, 0.6124, 0.5146, 0.6124, 0.5146, 0.6125, 0.5155, 0.6125, 0.5155, 0.3877, 0.5104, 0.3797, 0.5024, 0.3808, 0.5022, 0.3888, 0.5103, 0.3877, 0.5137, 0.3878, 0.5137, 0.3889, 0.5128, 0.3889, 0.5127, 0.3889, 0.5127, 0.3889, 0.5128, 0.3899, 0.5126, 0.3899, 0.5125, 0.609, 0.5125, 0.609, 0.5125, 0.6101, 0.5126, 0.6101, 0.5125, 0.3899, 0.5125, 0.3899, 0.5126, 0.391, 0.5125, 0.391, 0.5125, 0.3784, 0.752, 0.3799, 1.0, 0.3784, 1.0, 0.3773, 0.752, 0.3773, 0.752, 0.3784, 1.0, 0.375, 1.0, 0.375, 0.7522, 0.3728, 0.75, 0.125, 0.75, 0.1249, 0.7483, 0.3729, 0.7488, 0.3729, 0.7488, 0.1249, 0.7483, 0.125, 0.7472, 0.373, 0.7481, 0.373, 0.7481, 0.125, 0.7472, 0.125, 0.7459, 0.373, 0.7472, 0.3888, 0.7397, 0.6112, 0.7397, 0.6192, 0.7478, 0.3808, 0.7478, 0.3889, 0.7372, 0.3889, 0.7373, 0.3899, 0.7375, 0.3899, 0.7374, 0.3878, 0.7363, 0.3877, 0.7363, 0.3889, 0.7373, 0.3889, 0.7372, 0.3876, 0.7354, 0.3876, 0.7354, 0.3877, 0.7363, 0.3878, 0.7363, 0.3875, 0.7345, 0.3875, 0.7345, 0.3876, 0.7354, 0.3876, 0.7354, 0.125, 0.5041, 0.373, 0.5028, 0.373, 0.7472, 0.125, 0.7459, 0.6123, 0.7396, 0.6112, 0.7397, 0.6105, 0.739, 0.6116, 0.7389, 0.6116, 0.7389, 0.6105, 0.739, 0.6099, 0.7384, 0.611, 0.7383, 0.611, 0.7383, 0.6099, 0.7384, 0.6094, 0.7375, 0.6103, 0.7374, 0.6103, 0.7374, 0.6094, 0.7375, 0.6091, 0.7375, 0.6101, 0.7374, 0.6101, 0.7374, 0.6091, 0.7375, 0.609, 0.7375, 0.6101, 0.7374, 0.6133, 0.7394, 0.6123, 0.7396, 0.6116, 0.7389, 0.6126, 0.7387, 0.6126, 0.7387, 0.6116, 0.7389, 0.611, 0.7383, 0.612, 0.7381, 0.612, 0.7381, 0.611, 0.7383, 0.6103, 0.7374, 0.6111, 0.7372, 0.6111, 0.7372, 0.6103, 0.7374, 0.6101, 0.7374, 0.6111, 0.7372, 0.6111, 0.7372, 0.6101, 0.7374, 0.6101, 0.7374, 0.6111, 0.7372, 0.6143, 0.7385, 0.6133, 0.7394, 0.6126, 0.7387, 0.6137, 0.7378, 0.6137, 0.7378, 0.6126, 0.7387, 0.612, 0.7381, 0.6131, 0.7372, 0.6131, 0.7372, 0.612, 0.7381, 0.6111, 0.7372, 0.6121, 0.7364, 0.6121, 0.7364, 0.6111, 0.7372, 0.6111, 0.7372, 0.6121, 0.7363, 0.6121, 0.7363, 0.6111, 0.7372, 0.6111, 0.7372, 0.6122, 0.7363, 0.6147, 0.7377, 0.6143, 0.7385, 0.6137, 0.7378, 0.614, 0.737, 0.614, 0.737, 0.6137, 0.7378, 0.6131, 0.7372, 0.6133, 0.7364, 0.6133, 0.7364, 0.6131, 0.7372, 0.6121, 0.7364, 0.6124, 0.7357, 0.6124, 0.7357, 0.6121, 0.7364, 0.6121, 0.7363, 0.6124, 0.7355, 0.6124, 0.7355, 0.6121, 0.7363, 0.6122, 0.7363, 0.6124, 0.7354, 0.6148, 0.7368, 0.6147, 0.7377, 0.614, 0.737, 0.6141, 0.7361, 0.6141, 0.7361, 0.614, 0.737, 0.6133, 0.7364, 0.6134, 0.7354, 0.6134, 0.7354, 0.6133, 0.7364, 0.6124, 0.7357, 0.6125, 0.7349, 0.6125, 0.7349, 0.6124, 0.7357, 0.6124, 0.7355, 0.6125, 0.7346, 0.6125, 0.7346, 0.6124, 0.7355, 0.6124, 0.7354, 0.6125, 0.7345, 0.6112, 0.5103, 0.6123, 0.5104, 0.6116, 0.5111, 0.6105, 0.511, 0.6105, 0.511, 0.6116, 0.5111, 0.611, 0.5117, 0.6099, 0.5116, 0.6099, 0.5116, 0.611, 0.5117, 0.6103, 0.5126, 0.6094, 0.5125, 0.6094, 0.5125, 0.6103, 0.5126, 0.6101, 0.5126, 0.6091, 0.5125, 0.6091, 0.5125, 0.6101, 0.5126, 0.6101, 0.5126, 0.609, 0.5125, 0.6123, 0.5104, 0.6133, 0.5106, 0.6126, 0.5113, 0.6116, 0.5111, 0.6116, 0.5111, 0.6126, 0.5113, 0.612, 0.5119, 0.611, 0.5117, 0.611, 0.5117, 0.612, 0.5119, 0.6111, 0.5128, 0.6103, 0.5126, 0.6103, 0.5126, 0.6111, 0.5128, 0.6111, 0.5128, 0.6101, 0.5126, 0.6101, 0.5126, 0.6111, 0.5128, 0.6111, 0.5128, 0.6101, 0.5126, 0.6133, 0.5106, 0.6143, 0.5115, 0.6137, 0.5122, 0.6126, 0.5113, 0.6126, 0.5113, 0.6137, 0.5122, 0.6131, 0.5128, 0.612, 0.5119, 0.612, 0.5119, 0.6131, 0.5128, 0.6121, 0.5136, 0.6111, 0.5128, 0.6111, 0.5128, 0.6121, 0.5136, 0.6121, 0.5137, 0.6111, 0.5128, 0.6111, 0.5128, 0.6121, 0.5137, 0.6122, 0.5137, 0.6111, 0.5128, 0.6143, 0.5115, 0.6147, 0.5123, 0.614, 0.513, 0.6137, 0.5122, 0.6137, 0.5122, 0.614, 0.513, 0.6133, 0.5136, 0.6131, 0.5128, 0.6131, 0.5128, 0.6133, 0.5136, 0.6124, 0.5143, 0.6121, 0.5136, 0.6121, 0.5136, 0.6124, 0.5143, 0.6124, 0.5145, 0.6121, 0.5137, 0.6121, 0.5137, 0.6124, 0.5145, 0.6124, 0.5146, 0.6122, 0.5137, 0.6147, 0.5123, 0.6148, 0.5132, 0.6141, 0.5139, 0.614, 0.513, 0.614, 0.513, 0.6141, 0.5139, 0.6134, 0.5146, 0.6133, 0.5136, 0.6133, 0.5136, 0.6134, 0.5146, 0.6125, 0.5151, 0.6124, 0.5143, 0.6124, 0.5143, 0.6125, 0.5151, 0.6125, 0.5154, 0.6124, 0.5145, 0.6124, 0.5145, 0.6125, 0.5154, 0.6125, 0.5155, 0.6124, 0.5146, 0.3852, 0.5132, 0.3853, 0.5123, 0.386, 0.513, 0.3859, 0.5139, 0.3859, 0.5139, 0.386, 0.513, 0.3867, 0.5136, 0.3866, 0.5146, 0.3866, 0.5146, 0.3867, 0.5136, 0.3876, 0.5143, 0.3875, 0.5151, 0.3875, 0.5151, 0.3876, 0.5143, 0.3876, 0.5145, 0.3875, 0.5154, 0.3875, 0.5154, 0.3876, 0.5145, 0.3876, 0.5146, 0.3875, 0.5155, 0.3853, 0.5123, 0.3857, 0.5115, 0.3863, 0.5122, 0.386, 0.513, 0.386, 0.513, 0.3863, 0.5122, 0.3869, 0.5128, 0.3867, 0.5136, 0.3867, 0.5136, 0.3869, 0.5128, 0.3879, 0.5136, 0.3876, 0.5143, 0.3876, 0.5143, 0.3879, 0.5136, 0.3879, 0.5137, 0.3876, 0.5145, 0.3876, 0.5145, 0.3879, 0.5137, 0.3878, 0.5137, 0.3876, 0.5146, 0.3857, 0.5115, 0.3867, 0.5106, 0.3874, 0.5113, 0.3863, 0.5122, 0.3863, 0.5122, 0.3874, 0.5113, 0.388, 0.5119, 0.3869, 0.5128, 0.3869, 0.5128, 0.388, 0.5119, 0.3889, 0.5128, 0.3879, 0.5136, 0.3879, 0.5136, 0.3889, 0.5128, 0.3889, 0.5128, 0.3879, 0.5137, 0.3879, 0.5137, 0.3889, 0.5128, 0.3889, 0.5128, 0.3878, 0.5137, 0.3867, 0.5106, 0.3877, 0.5104, 0.3884, 0.5111, 0.3874, 0.5113, 0.3874, 0.5113, 0.3884, 0.5111, 0.389, 0.5117, 0.388, 0.5119, 0.388, 0.5119, 0.389, 0.5117, 0.3897, 0.5126, 0.3889, 0.5128, 0.3889, 0.5128, 0.3897, 0.5126, 0.3899, 0.5126, 0.3889, 0.5128, 0.3889, 0.5128, 0.3899, 0.5126, 0.3899, 0.5126, 0.3889, 0.5128, 0.3877, 0.5104, 0.3888, 0.5103, 0.3895, 0.511, 0.3884, 0.5111, 0.3884, 0.5111, 0.3895, 0.511, 0.3901, 0.5116, 0.389, 0.5117, 0.389, 0.5117, 0.3901, 0.5116, 0.3906, 0.5125, 0.3897, 0.5126, 0.3897, 0.5126, 0.3906, 0.5125, 0.3909, 0.5125, 0.3899, 0.5126, 0.3899, 0.5126, 0.3909, 0.5125, 0.391, 0.5125, 0.3899, 0.5126, 0.3853, 0.7377, 0.3852, 0.7368, 0.3859, 0.7361, 0.386, 0.737, 0.386, 0.737, 0.3859, 0.7361, 0.3866, 0.7354, 0.3867, 0.7364, 0.3867, 0.7364, 0.3866, 0.7354, 0.3875, 0.7349, 0.3876, 0.7357, 0.3876, 0.7357, 0.3875, 0.7349, 0.3875, 0.7346, 0.3876, 0.7355, 0.3876, 0.7355, 0.3875, 0.7346, 0.3875, 0.7345, 0.3876, 0.7354, 0.3857, 0.7385, 0.3853, 0.7377, 0.386, 0.737, 0.3863, 0.7378, 0.3863, 0.7378, 0.386, 0.737, 0.3867, 0.7364, 0.3869, 0.7372, 0.3869, 0.7372, 0.3867, 0.7364, 0.3876, 0.7357, 0.3879, 0.7364, 0.3879, 0.7364, 0.3876, 0.7357, 0.3876, 0.7355, 0.3879, 0.7363, 0.3879, 0.7363, 0.3876, 0.7355, 0.3876, 0.7354, 0.3878, 0.7363, 0.3867, 0.7394, 0.3857, 0.7385, 0.3863, 0.7378, 0.3874, 0.7387, 0.3874, 0.7387, 0.3863, 0.7378, 0.3869, 0.7372, 0.388, 0.7381, 0.388, 0.7381, 0.3869, 0.7372, 0.3879, 0.7364, 0.3889, 0.7372, 0.3889, 0.7372, 0.3879, 0.7364, 0.3879, 0.7363, 0.3889, 0.7372, 0.3889, 0.7372, 0.3879, 0.7363, 0.3878, 0.7363, 0.3889, 0.7372, 0.3877, 0.7396, 0.3867, 0.7394, 0.3874, 0.7387, 0.3884, 0.7389, 0.3884, 0.7389, 0.3874, 0.7387, 0.388, 0.7381, 0.389, 0.7383, 0.389, 0.7383, 0.388, 0.7381, 0.3889, 0.7372, 0.3897, 0.7374, 0.3897, 0.7374, 0.3889, 0.7372, 0.3889, 0.7372, 0.3899, 0.7374, 0.3899, 0.7374, 0.3889, 0.7372, 0.3889, 0.7372, 0.3899, 0.7374, 0.3888, 0.7397, 0.3877, 0.7396, 0.3884, 0.7389, 0.3895, 0.739, 0.3895, 0.739, 0.3884, 0.7389, 0.389, 0.7383, 0.3901, 0.7384, 0.3901, 0.7384, 0.389, 0.7383, 0.3897, 0.7374, 0.3906, 0.7375, 0.3906, 0.7375, 0.3897, 0.7374, 0.3899, 0.7374, 0.3909, 0.7375, 0.3909, 0.7375, 0.3899, 0.7374, 0.3899, 0.7374, 0.391, 0.7375, 0.3852, 0.7368, 0.3852, 0.5132, 0.3859, 0.5139, 0.3859, 0.7361, 0.3859, 0.7361, 0.3859, 0.5139, 0.3866, 0.5146, 0.3866, 0.7354, 0.3866, 0.7354, 0.3866, 0.5146, 0.3875, 0.5151, 0.3875, 0.7349, 0.3875, 0.7349, 0.3875, 0.5151, 0.3875, 0.5154, 0.3875, 0.7346, 0.3875, 0.7346, 0.3875, 0.5154, 0.3875, 0.5155, 0.3875, 0.7345, 0.391, 0.7375, 0.609, 0.7375, 0.6091, 0.7375, 0.3909, 0.7375, 0.3909, 0.7375, 0.6091, 0.7375, 0.6094, 0.7375, 0.3906, 0.7375, 0.3906, 0.7375, 0.6094, 0.7375, 0.6099, 0.7384, 0.3901, 0.7384, 0.3901, 0.7384, 0.6099, 0.7384, 0.6105, 0.739, 0.3895, 0.739, 0.3895, 0.739, 0.6105, 0.739, 0.6112, 0.7397, 0.3888, 0.7397, 0.6148, 0.5132, 0.6148, 0.7368, 0.6141, 0.7361, 0.6141, 0.5139, 0.6141, 0.5139, 0.6141, 0.7361, 0.6134, 0.7354, 0.6134, 0.5146, 0.6134, 0.5146, 0.6134, 0.7354, 0.6125, 0.7349, 0.6125, 0.5151, 0.6125, 0.5151, 0.6125, 0.7349, 0.6125, 0.7346, 0.6125, 0.5154, 0.6125, 0.5154, 0.6125, 0.7346, 0.6125, 0.7345, 0.6125, 0.5155, 0.3888, 0.5103, 0.6112, 0.5103, 0.6105, 0.511, 0.3895, 0.511, 0.3895, 0.511, 0.6105, 0.511, 0.6099, 0.5116, 0.3901, 0.5116, 0.3901, 0.5116, 0.6099, 0.5116, 0.6094, 0.5125, 0.3906, 0.5125, 0.3906, 0.5125, 0.6094, 0.5125, 0.6091, 0.5125, 0.3909, 0.5125, 0.3909, 0.5125, 0.6091, 0.5125, 0.609, 0.5125, 0.391, 0.5125, 0.3888, 0.7397, 0.3808, 0.7478, 0.3797, 0.7476, 0.3877, 0.7396])
me_cube_001.materials.append(mat_material)
me_cube_001.update()
me_cube_002 = bpy.data.meshes.new('Cube.002')
me_cube_002.from_pydata([(0.6729, -0.7425, 1.081), (0.6729, 0.7425, 1.081), (0.6729, 0.7425, -1.081), (0.6729, -0.7425, -1.081), (0.7808, -3.934e-08, 1.107), (0.8023, 0.7425, 3.935e-08), (0.8023, -0.7425, -3.935e-08), (0.7808, 3.934e-08, -1.107), (0.9133, 0.0, 0.0), (0.774, 0.1873, 1.105), (0.7537, 0.3739, 1.1), (0.72, 0.5592, 1.092), (0.7942, 0.7425, 0.2726), (0.7698, 0.7425, 0.5443), (0.7294, 0.7425, 0.814), (0.7942, -0.7425, -0.2726), (0.7698, -0.7425, -0.5443), (0.7294, -0.7425, -0.814), (0.774, 0.1873, -1.105), (0.7537, 0.3739, -1.1), (0.72, 0.5592, -1.092), (0.72, -0.5592, 1.092), (0.7537, -0.3739, 1.1), (0.774, -0.1873, 1.105), (0.7294, 0.7425, -0.814), (0.7698, 0.7425, -0.5443), (0.7942, 0.7425, -0.2726), (0.7294, -0.7425, 0.814), (0.7698, -0.7425, 0.5443), (0.7942, -0.7425, 0.2726), (0.72, -0.5592, -1.092), (0.7537, -0.3739, -1.1), (0.774, -0.1873, -1.105), (0.9049, 9.835e-09, -0.2792), (0.88, 1.967e-08, -0.5575), (0.8386, 2.951e-08, -0.8337), (0.8386, -2.951e-08, 0.8337), (0.88, -1.967e-08, 0.5575), (0.9049, -9.835e-09, 0.2792), (0.9063, 0.1873, 1.015e-08), (0.8854, 0.3739, 2.018e-08), (0.8507, 0.5592, 2.995e-08), (0.8507, -0.5592, -2.995e-08), (0.8854, -0.3739, -2.018e-08), (0.9063, -0.1873, -1.015e-08), (0.898, -0.1873, -0.2788), (0.8771, -0.3739, -0.2776), (0.8425, -0.5592, -0.2755), (0.8731, -0.1873, -0.5566), (0.8524, -0.3739, -0.5542), (0.8179, -0.5592, -0.55), (0.8317, -0.1873, -0.8325), (0.8112, -0.3739, -0.8288), (0.777, -0.5592, -0.8226), (0.8425, 0.5592, -0.2755), (0.8771, 0.3739, -0.2776), (0.898, 0.1873, -0.2788), (0.8179, 0.5592, -0.55), (0.8524, 0.3739, -0.5542), (0.8731, 0.1873, -0.5566), (0.777, 0.5592, -0.8226), (0.8112, 0.3739, -0.8288), (0.8317, 0.1873, -0.8325), (0.777, 0.5592, 0.8226), (0.8112, 0.3739, 0.8288), (0.8317, 0.1873, 0.8325), (0.8179, 0.5592, 0.55), (0.8524, 0.3739, 0.5542), (0.8731, 0.1873, 0.5566), (0.8425, 0.5592, 0.2755), (0.8771, 0.3739, 0.2776), (0.898, 0.1873, 0.2788), (0.8317, -0.1873, 0.8325), (0.8112, -0.3739, 0.8288), (0.777, -0.5592, 0.8226), (0.8731, -0.1873, 0.5566), (0.8524, -0.3739, 0.5542), (0.8179, -0.5592, 0.55), (0.898, -0.1873, 0.2788), (0.8771, -0.3739, 0.2776), (0.8425, -0.5592, 0.2755)], [], [(45, 46, 49, 48), (46, 47, 50, 49), (48, 49, 52, 51), (49, 50, 53, 52), (8, 44, 45, 33), (44, 43, 46, 45), (43, 42, 47, 46), (42, 6, 15, 47), (47, 15, 16, 50), (50, 16, 17, 53), (53, 17, 3, 30), (52, 53, 30, 31), (51, 52, 31, 32), (35, 51, 32, 7), (34, 48, 51, 35), (33, 45, 48, 34), (54, 55, 58, 57), (55, 56, 59, 58), (57, 58, 61, 60), (58, 59, 62, 61), (5, 41, 54, 26), (41, 40, 55, 54), (40, 39, 56, 55), (39, 8, 33, 56), (56, 33, 34, 59), (59, 34, 35, 62), (62, 35, 7, 18), (61, 62, 18, 19), (60, 61, 19, 20), (24, 60, 20, 2), (25, 57, 60, 24), (26, 54, 57, 25), (63, 64, 67, 66), (64, 65, 68, 67), (66, 67, 70, 69), (67, 68, 71, 70), (1, 11, 63, 14), (11, 10, 64, 63), (10, 9, 65, 64), (9, 4, 36, 65), (65, 36, 37, 68), (68, 37, 38, 71), (71, 38, 8, 39), (70, 71, 39, 40), (69, 70, 40, 41), (12, 69, 41, 5), (13, 66, 69, 12), (14, 63, 66, 13), (72, 73, 76, 75), (73, 74, 77, 76), (75, 76, 79, 78), (76, 77, 80, 79), (4, 23, 72, 36), (23, 22, 73, 72), (22, 21, 74, 73), (21, 0, 27, 74), (74, 27, 28, 77), (77, 28, 29, 80), (80, 29, 6, 42), (79, 80, 42, 43), (78, 79, 43, 44), (38, 78, 44, 8), (37, 75, 78, 38), (36, 72, 75, 37)])
_uv = me_cube_002.uv_layers.new(name='UVMap')
_uv.uv.foreach_set('vector', [0.6297, 0.3759, 0.6297, 0.2501, 0.7555, 0.2501, 0.7555, 0.3759, 0.6297, 0.2501, 0.6297, 0.1242, 0.7555, 0.1242, 0.7555, 0.2501, 0.7555, 0.3759, 0.7555, 0.2501, 0.8813, 0.2501, 0.8813, 0.3759, 0.7555, 0.2501, 0.7555, 0.1242, 0.8813, 0.1242, 0.8813, 0.2501, 0.5039, 0.5017, 0.5039, 0.3759, 0.6297, 0.3759, 0.6297, 0.5017, 0.5039, 0.3759, 0.5039, 0.2501, 0.6297, 0.2501, 0.6297, 0.3759, 0.5039, 0.2501, 0.5039, 0.1242, 0.6297, 0.1242, 0.6297, 0.2501, 0.5039, 0.1242, 0.5039, -0.001562, 0.6297, -0.001562, 0.6297, 0.1242, 0.6297, 0.1242, 0.6297, -0.001562, 0.7555, -0.001562, 0.7555, 0.1242, 0.7555, 0.1242, 0.7555, -0.001562, 0.8813, -0.001562, 0.8813, 0.1242, 0.8813, 0.1242, 0.8813, -0.001562, 1.007, -0.001562, 1.007, 0.1242, 0.8813, 0.2501, 0.8813, 0.1242, 1.007, 0.1242, 1.007, 0.2501, 0.8813, 0.3759, 0.8813, 0.2501, 1.007, 0.2501, 1.007, 0.3759, 0.8813, 0.5017, 0.8813, 0.3759, 1.007, 0.3759, 1.007, 0.5017, 0.7555, 0.5017, 0.7555, 0.3759, 0.8813, 0.3759, 0.8813, 0.5017, 0.6297, 0.5017, 0.6297, 0.3759, 0.7555, 0.3759, 0.7555, 0.5017, 0.6297, 0.8791, 0.6297, 0.7533, 0.7555, 0.7533, 0.7555, 0.8791, 0.6297, 0.7533, 0.6297, 0.6275, 0.7555, 0.6275, 0.7555, 0.7533, 0.7555, 0.8791, 0.7555, 0.7533, 0.8813, 0.7533, 0.8813, 0.8791, 0.7555, 0.7533, 0.7555, 0.6275, 0.8813, 0.6275, 0.8813, 0.7533, 0.5039, 1.005, 0.5039, 0.8791, 0.6297, 0.8791, 0.6297, 1.005, 0.5039, 0.8791, 0.5039, 0.7533, 0.6297, 0.7533, 0.6297, 0.8791, 0.5039, 0.7533, 0.5039, 0.6275, 0.6297, 0.6275, 0.6297, 0.7533, 0.5039, 0.6275, 0.5039, 0.5017, 0.6297, 0.5017, 0.6297, 0.6275, 0.6297, 0.6275, 0.6297, 0.5017, 0.7555, 0.5017, 0.7555, 0.6275, 0.7555, 0.6275, 0.7555, 0.5017, 0.8813, 0.5017, 0.8813, 0.6275, 0.8813, 0.6275, 0.8813, 0.5017, 1.007, 0.5017, 1.007, 0.6275, 0.8813, 0.7533, 0.8813, 0.6275, 1.007, 0.6275, 1.007, 0.7533, 0.8813, 0.8791, 0.8813, 0.7533, 1.007, 0.7533, 1.007, 0.8791, 0.8813, 1.005, 0.8813, 0.8791, 1.007, 0.8791, 1.007, 1.005, 0.7555, 1.005, 0.7555, 0.8791, 0.8813, 0.8791, 0.8813, 1.005, 0.6297, 1.005, 0.6297, 0.8791, 0.7555, 0.8791, 0.7555, 1.005, 0.1265, 0.8791, 0.1265, 0.7533, 0.2523, 0.7533, 0.2523, 0.8791, 0.1265, 0.7533, 0.1265, 0.6275, 0.2523, 0.6275, 0.2523, 0.7533, 0.2523, 0.8791, 0.2523, 0.7533, 0.3781, 0.7533, 0.3781, 0.8791, 0.2523, 0.7533, 0.2523, 0.6275, 0.3781, 0.6275, 0.3781, 0.7533, 0.0006837, 1.005, 0.0006835, 0.8791, 0.1265, 0.8791, 0.1265, 1.005, 0.0006835, 0.8791, 0.0006837, 0.7533, 0.1265, 0.7533, 0.1265, 0.8791, 0.0006837, 0.7533, 0.0006835, 0.6275, 0.1265, 0.6275, 0.1265, 0.7533, 0.0006835, 0.6275, 0.0006837, 0.5017, 0.1265, 0.5017, 0.1265, 0.6275, 0.1265, 0.6275, 0.1265, 0.5017, 0.2523, 0.5017, 0.2523, 0.6275, 0.2523, 0.6275, 0.2523, 0.5017, 0.3781, 0.5017, 0.3781, 0.6275, 0.3781, 0.6275, 0.3781, 0.5017, 0.5039, 0.5017, 0.5039, 0.6275, 0.3781, 0.7533, 0.3781, 0.6275, 0.5039, 0.6275, 0.5039, 0.7533, 0.3781, 0.8791, 0.3781, 0.7533, 0.5039, 0.7533, 0.5039, 0.8791, 0.3781, 1.005, 0.3781, 0.8791, 0.5039, 0.8791, 0.5039, 1.005, 0.2523, 1.005, 0.2523, 0.8791, 0.3781, 0.8791, 0.3781, 1.005, 0.1265, 1.005, 0.1265, 0.8791, 0.2523, 0.8791, 0.2523, 1.005, 0.1265, 0.3759, 0.1265, 0.2501, 0.2523, 0.2501, 0.2523, 0.3759, 0.1265, 0.2501, 0.1265, 0.1242, 0.2523, 0.1242, 0.2523, 0.2501, 0.2523, 0.3759, 0.2523, 0.2501, 0.3781, 0.2501, 0.3781, 0.3759, 0.2523, 0.2501, 0.2523, 0.1242, 0.3781, 0.1242, 0.3781, 0.2501, 0.0006837, 0.5017, 0.0006835, 0.3759, 0.1265, 0.3759, 0.1265, 0.5017, 0.0006835, 0.3759, 0.0006837, 0.2501, 0.1265, 0.2501, 0.1265, 0.3759, 0.0006837, 0.2501, 0.0006835, 0.1242, 0.1265, 0.1242, 0.1265, 0.2501, 0.0006835, 0.1242, 0.0006838, -0.001562, 0.1265, -0.001562, 0.1265, 0.1242, 0.1265, 0.1242, 0.1265, -0.001562, 0.2523, -0.001562, 0.2523, 0.1242, 0.2523, 0.1242, 0.2523, -0.001562, 0.3781, -0.001562, 0.3781, 0.1242, 0.3781, 0.1242, 0.3781, -0.001562, 0.5039, -0.001562, 0.5039, 0.1242, 0.3781, 0.2501, 0.3781, 0.1242, 0.5039, 0.1242, 0.5039, 0.2501, 0.3781, 0.3759, 0.3781, 0.2501, 0.5039, 0.2501, 0.5039, 0.3759, 0.3781, 0.5017, 0.3781, 0.3759, 0.5039, 0.3759, 0.5039, 0.5017, 0.2523, 0.5017, 0.2523, 0.3759, 0.3781, 0.3759, 0.3781, 0.5017, 0.1265, 0.5017, 0.1265, 0.3759, 0.2523, 0.3759, 0.2523, 0.5017])
me_cube_002.materials.append(mat_screen)
me_cube_002.update()
me_icosphere = bpy.data.meshes.new('Icosphere')
me_icosphere.from_pydata([(0.0, 0.0, -0.02351), (0.01701, -0.01236, -0.01052), (-0.006499, -0.02, -0.01052), (-0.02103, 0.0, -0.01052), (-0.006499, 0.02, -0.01052), (0.01701, 0.01236, -0.01052), (0.006499, -0.02, 0.01052), (-0.01701, -0.01236, 0.01052), (-0.01701, 0.01236, 0.01052), (0.006499, 0.02, 0.01052), (0.02103, 0.0, 0.01052), (0.0, 0.0, 0.02351), (-0.00382, -0.01176, -0.02), (0.01, -0.007266, -0.02), (0.006181, -0.01902, -0.01236), (0.02, 0.0, -0.01236), (0.01, 0.007266, -0.02), (-0.01236, 0.0, -0.02), (-0.01618, -0.01176, -0.01236), (-0.00382, 0.01176, -0.02), (-0.01618, 0.01176, -0.01236), (0.006181, 0.01902, -0.01236), (0.02236, -0.007266, 0.0), (0.02236, 0.007266, 0.0), (0.0, -0.02351, 0.0), (0.01382, -0.01902, 0.0), (-0.02236, -0.007266, 0.0), (-0.01382, -0.01902, 0.0), (-0.01382, 0.01902, 0.0), (-0.02236, 0.007266, 0.0), (0.01382, 0.01902, 0.0), (0.0, 0.02351, 0.0), (0.01618, -0.01176, 0.01236), (-0.006181, -0.01902, 0.01236), (-0.02, 0.0, 0.01236), (-0.006181, 0.01902, 0.01236), (0.01618, 0.01176, 0.01236), (0.00382, -0.01176, 0.02), (0.01236, 0.0, 0.02), (-0.01, -0.007266, 0.02), (-0.01, 0.007266, 0.02), (0.00382, 0.01176, 0.02)], [], [(0, 13, 12), (1, 13, 15), (0, 12, 17), (0, 17, 19), (0, 19, 16), (1, 15, 22), (2, 14, 24), (3, 18, 26), (4, 20, 28), (5, 21, 30), (1, 22, 25), (2, 24, 27), (3, 26, 29), (4, 28, 31), (5, 30, 23), (6, 32, 37), (7, 33, 39), (8, 34, 40), (9, 35, 41), (10, 36, 38), (38, 41, 11), (38, 36, 41), (36, 9, 41), (41, 40, 11), (41, 35, 40), (35, 8, 40), (40, 39, 11), (40, 34, 39), (34, 7, 39), (39, 37, 11), (39, 33, 37), (33, 6, 37), (37, 38, 11), (37, 32, 38), (32, 10, 38), (23, 36, 10), (23, 30, 36), (30, 9, 36), (31, 35, 9), (31, 28, 35), (28, 8, 35), (29, 34, 8), (29, 26, 34), (26, 7, 34), (27, 33, 7), (27, 24, 33), (24, 6, 33), (25, 32, 6), (25, 22, 32), (22, 10, 32), (30, 31, 9), (30, 21, 31), (21, 4, 31), (28, 29, 8), (28, 20, 29), (20, 3, 29), (26, 27, 7), (26, 18, 27), (18, 2, 27), (24, 25, 6), (24, 14, 25), (14, 1, 25), (22, 23, 10), (22, 15, 23), (15, 5, 23), (16, 21, 5), (16, 19, 21), (19, 4, 21), (19, 20, 4), (19, 17, 20), (17, 3, 20), (17, 18, 3), (17, 12, 18), (12, 2, 18), (15, 16, 5), (15, 13, 16), (13, 0, 16), (12, 14, 2), (12, 13, 14), (13, 1, 14)])
_uv = me_icosphere.uv_layers.new(name='UVMap')
_uv.uv.foreach_set('vector', [0.1818, 0.0, 0.2273, 0.07873, 0.1364, 0.07873, 0.2727, 0.1575, 0.3182, 0.07873, 0.3636, 0.1575, 0.9091, 0.0, 0.9545, 0.07873, 0.8636, 0.07873, 0.7273, 0.0, 0.7727, 0.07873, 0.6818, 0.07873, 0.5455, 0.0, 0.5909, 0.07873, 0.5, 0.07873, 0.2727, 0.1575, 0.3636, 0.1575, 0.3182, 0.2362, 0.09091, 0.1575, 0.1818, 0.1575, 0.1364, 0.2362, 0.8182, 0.1575, 0.9091, 0.1575, 0.8636, 0.2362, 0.6364, 0.1575, 0.7273, 0.1575, 0.6818, 0.2362, 0.4545, 0.1575, 0.5455, 0.1575, 0.5, 0.2362, 0.2727, 0.1575, 0.3182, 0.2362, 0.2273, 0.2362, 0.09091, 0.1575, 0.1364, 0.2362, 0.04546, 0.2362, 0.8182, 0.1575, 0.8636, 0.2362, 0.7727, 0.2362, 0.6364, 0.1575, 0.6818, 0.2362, 0.5909, 0.2362, 0.4545, 0.1575, 0.5, 0.2362, 0.4091, 0.2362, 0.1818, 0.3149, 0.2727, 0.3149, 0.2273, 0.3937, 0.0, 0.3149, 0.09091, 0.3149, 0.04546, 0.3937, 0.7273, 0.3149, 0.8182, 0.3149, 0.7727, 0.3937, 0.5455, 0.3149, 0.6364, 0.3149, 0.5909, 0.3937, 0.3636, 0.3149, 0.4545, 0.3149, 0.4091, 0.3937, 0.4091, 0.3937, 0.5, 0.3937, 0.4545, 0.4724, 0.4091, 0.3937, 0.4545, 0.3149, 0.5, 0.3937, 0.4545, 0.3149, 0.5455, 0.3149, 0.5, 0.3937, 0.5909, 0.3937, 0.6818, 0.3937, 0.6364, 0.4724, 0.5909, 0.3937, 0.6364, 0.3149, 0.6818, 0.3937, 0.6364, 0.3149, 0.7273, 0.3149, 0.6818, 0.3937, 0.7727, 0.3937, 0.8636, 0.3937, 0.8182, 0.4724, 0.7727, 0.3937, 0.8182, 0.3149, 0.8636, 0.3937, 0.8182, 0.3149, 0.9091, 0.3149, 0.8636, 0.3937, 0.04546, 0.3937, 0.1364, 0.3937, 0.09091, 0.4724, 0.04546, 0.3937, 0.09091, 0.3149, 0.1364, 0.3937, 0.09091, 0.3149, 0.1818, 0.3149, 0.1364, 0.3937, 0.2273, 0.3937, 0.3182, 0.3937, 0.2727, 0.4724, 0.2273, 0.3937, 0.2727, 0.3149, 0.3182, 0.3937, 0.2727, 0.3149, 0.3636, 0.3149, 0.3182, 0.3937, 0.4091, 0.2362, 0.4545, 0.3149, 0.3636, 0.3149, 0.4091, 0.2362, 0.5, 0.2362, 0.4545, 0.3149, 0.5, 0.2362, 0.5455, 0.3149, 0.4545, 0.3149, 0.5909, 0.2362, 0.6364, 0.3149, 0.5455, 0.3149, 0.5909, 0.2362, 0.6818, 0.2362, 0.6364, 0.3149, 0.6818, 0.2362, 0.7273, 0.3149, 0.6364, 0.3149, 0.7727, 0.2362, 0.8182, 0.3149, 0.7273, 0.3149, 0.7727, 0.2362, 0.8636, 0.2362, 0.8182, 0.3149, 0.8636, 0.2362, 0.9091, 0.3149, 0.8182, 0.3149, 0.04546, 0.2362, 0.09091, 0.3149, 0.0, 0.3149, 0.04546, 0.2362, 0.1364, 0.2362, 0.09091, 0.3149, 0.1364, 0.2362, 0.1818, 0.3149, 0.09091, 0.3149, 0.2273, 0.2362, 0.2727, 0.3149, 0.1818, 0.3149, 0.2273, 0.2362, 0.3182, 0.2362, 0.2727, 0.3149, 0.3182, 0.2362, 0.3636, 0.3149, 0.2727, 0.3149, 0.5, 0.2362, 0.5909, 0.2362, 0.5455, 0.3149, 0.5, 0.2362, 0.5455, 0.1575, 0.5909, 0.2362, 0.5455, 0.1575, 0.6364, 0.1575, 0.5909, 0.2362, 0.6818, 0.2362, 0.7727, 0.2362, 0.7273, 0.3149, 0.6818, 0.2362, 0.7273, 0.1575, 0.7727, 0.2362, 0.7273, 0.1575, 0.8182, 0.1575, 0.7727, 0.2362, 0.8636, 0.2362, 0.9545, 0.2362, 0.9091, 0.3149, 0.8636, 0.2362, 0.9091, 0.1575, 0.9545, 0.2362, 0.9091, 0.1575, 1.0, 0.1575, 0.9545, 0.2362, 0.1364, 0.2362, 0.2273, 0.2362, 0.1818, 0.3149, 0.1364, 0.2362, 0.1818, 0.1575, 0.2273, 0.2362, 0.1818, 0.1575, 0.2727, 0.1575, 0.2273, 0.2362, 0.3182, 0.2362, 0.4091, 0.2362, 0.3636, 0.3149, 0.3182, 0.2362, 0.3636, 0.1575, 0.4091, 0.2362, 0.3636, 0.1575, 0.4545, 0.1575, 0.4091, 0.2362, 0.5, 0.07873, 0.5455, 0.1575, 0.4545, 0.1575, 0.5, 0.07873, 0.5909, 0.07873, 0.5455, 0.1575, 0.5909, 0.07873, 0.6364, 0.1575, 0.5455, 0.1575, 0.6818, 0.07873, 0.7273, 0.1575, 0.6364, 0.1575, 0.6818, 0.07873, 0.7727, 0.07873, 0.7273, 0.1575, 0.7727, 0.07873, 0.8182, 0.1575, 0.7273, 0.1575, 0.8636, 0.07873, 0.9091, 0.1575, 0.8182, 0.1575, 0.8636, 0.07873, 0.9545, 0.07873, 0.9091, 0.1575, 0.9545, 0.07873, 1.0, 0.1575, 0.9091, 0.1575, 0.3636, 0.1575, 0.4091, 0.07873, 0.4545, 0.1575, 0.3636, 0.1575, 0.3182, 0.07873, 0.4091, 0.07873, 0.3182, 0.07873, 0.3636, 0.0, 0.4091, 0.07873, 0.1364, 0.07873, 0.1818, 0.1575, 0.09091, 0.1575, 0.1364, 0.07873, 0.2273, 0.07873, 0.1818, 0.1575, 0.2273, 0.07873, 0.2727, 0.1575, 0.1818, 0.1575])
me_icosphere.materials.append(mat_power)
me_icosphere.update()
me_icosphere_001 = bpy.data.meshes.new('Icosphere.001')
me_icosphere_001.from_pydata([(0.0, 0.0, -0.02351), (0.01701, -0.01236, -0.01052), (-0.006499, -0.02, -0.01052), (-0.02103, 0.0, -0.01052), (-0.006499, 0.02, -0.01052), (0.01701, 0.01236, -0.01052), (0.006499, -0.02, 0.01052), (-0.01701, -0.01236, 0.01052), (-0.01701, 0.01236, 0.01052), (0.006499, 0.02, 0.01052), (0.02103, 0.0, 0.01052), (0.0, 0.0, 0.02351), (-0.00382, -0.01176, -0.02), (0.01, -0.007266, -0.02), (0.006181, -0.01902, -0.01236), (0.02, 0.0, -0.01236), (0.01, 0.007266, -0.02), (-0.01236, 0.0, -0.02), (-0.01618, -0.01176, -0.01236), (-0.00382, 0.01176, -0.02), (-0.01618, 0.01176, -0.01236), (0.006181, 0.01902, -0.01236), (0.02236, -0.007266, 0.0), (0.02236, 0.007266, 0.0), (0.0, -0.02351, 0.0), (0.01382, -0.01902, 0.0), (-0.02236, -0.007266, 0.0), (-0.01382, -0.01902, 0.0), (-0.01382, 0.01902, 0.0), (-0.02236, 0.007266, 0.0), (0.01382, 0.01902, 0.0), (0.0, 0.02351, 0.0), (0.01618, -0.01176, 0.01236), (-0.006181, -0.01902, 0.01236), (-0.02, 0.0, 0.01236), (-0.006181, 0.01902, 0.01236), (0.01618, 0.01176, 0.01236), (0.00382, -0.01176, 0.02), (0.01236, 0.0, 0.02), (-0.01, -0.007266, 0.02), (-0.01, 0.007266, 0.02), (0.00382, 0.01176, 0.02)], [], [(0, 13, 12), (1, 13, 15), (0, 12, 17), (0, 17, 19), (0, 19, 16), (1, 15, 22), (2, 14, 24), (3, 18, 26), (4, 20, 28), (5, 21, 30), (1, 22, 25), (2, 24, 27), (3, 26, 29), (4, 28, 31), (5, 30, 23), (6, 32, 37), (7, 33, 39), (8, 34, 40), (9, 35, 41), (10, 36, 38), (38, 41, 11), (38, 36, 41), (36, 9, 41), (41, 40, 11), (41, 35, 40), (35, 8, 40), (40, 39, 11), (40, 34, 39), (34, 7, 39), (39, 37, 11), (39, 33, 37), (33, 6, 37), (37, 38, 11), (37, 32, 38), (32, 10, 38), (23, 36, 10), (23, 30, 36), (30, 9, 36), (31, 35, 9), (31, 28, 35), (28, 8, 35), (29, 34, 8), (29, 26, 34), (26, 7, 34), (27, 33, 7), (27, 24, 33), (24, 6, 33), (25, 32, 6), (25, 22, 32), (22, 10, 32), (30, 31, 9), (30, 21, 31), (21, 4, 31), (28, 29, 8), (28, 20, 29), (20, 3, 29), (26, 27, 7), (26, 18, 27), (18, 2, 27), (24, 25, 6), (24, 14, 25), (14, 1, 25), (22, 23, 10), (22, 15, 23), (15, 5, 23), (16, 21, 5), (16, 19, 21), (19, 4, 21), (19, 20, 4), (19, 17, 20), (17, 3, 20), (17, 18, 3), (17, 12, 18), (12, 2, 18), (15, 16, 5), (15, 13, 16), (13, 0, 16), (12, 14, 2), (12, 13, 14), (13, 1, 14)])
_uv = me_icosphere_001.uv_layers.new(name='UVMap')
_uv.uv.foreach_set('vector', [0.1818, 0.0, 0.2273, 0.07873, 0.1364, 0.07873, 0.2727, 0.1575, 0.3182, 0.07873, 0.3636, 0.1575, 0.9091, 0.0, 0.9545, 0.07873, 0.8636, 0.07873, 0.7273, 0.0, 0.7727, 0.07873, 0.6818, 0.07873, 0.5455, 0.0, 0.5909, 0.07873, 0.5, 0.07873, 0.2727, 0.1575, 0.3636, 0.1575, 0.3182, 0.2362, 0.09091, 0.1575, 0.1818, 0.1575, 0.1364, 0.2362, 0.8182, 0.1575, 0.9091, 0.1575, 0.8636, 0.2362, 0.6364, 0.1575, 0.7273, 0.1575, 0.6818, 0.2362, 0.4545, 0.1575, 0.5455, 0.1575, 0.5, 0.2362, 0.2727, 0.1575, 0.3182, 0.2362, 0.2273, 0.2362, 0.09091, 0.1575, 0.1364, 0.2362, 0.04546, 0.2362, 0.8182, 0.1575, 0.8636, 0.2362, 0.7727, 0.2362, 0.6364, 0.1575, 0.6818, 0.2362, 0.5909, 0.2362, 0.4545, 0.1575, 0.5, 0.2362, 0.4091, 0.2362, 0.1818, 0.3149, 0.2727, 0.3149, 0.2273, 0.3937, 0.0, 0.3149, 0.09091, 0.3149, 0.04546, 0.3937, 0.7273, 0.3149, 0.8182, 0.3149, 0.7727, 0.3937, 0.5455, 0.3149, 0.6364, 0.3149, 0.5909, 0.3937, 0.3636, 0.3149, 0.4545, 0.3149, 0.4091, 0.3937, 0.4091, 0.3937, 0.5, 0.3937, 0.4545, 0.4724, 0.4091, 0.3937, 0.4545, 0.3149, 0.5, 0.3937, 0.4545, 0.3149, 0.5455, 0.3149, 0.5, 0.3937, 0.5909, 0.3937, 0.6818, 0.3937, 0.6364, 0.4724, 0.5909, 0.3937, 0.6364, 0.3149, 0.6818, 0.3937, 0.6364, 0.3149, 0.7273, 0.3149, 0.6818, 0.3937, 0.7727, 0.3937, 0.8636, 0.3937, 0.8182, 0.4724, 0.7727, 0.3937, 0.8182, 0.3149, 0.8636, 0.3937, 0.8182, 0.3149, 0.9091, 0.3149, 0.8636, 0.3937, 0.04546, 0.3937, 0.1364, 0.3937, 0.09091, 0.4724, 0.04546, 0.3937, 0.09091, 0.3149, 0.1364, 0.3937, 0.09091, 0.3149, 0.1818, 0.3149, 0.1364, 0.3937, 0.2273, 0.3937, 0.3182, 0.3937, 0.2727, 0.4724, 0.2273, 0.3937, 0.2727, 0.3149, 0.3182, 0.3937, 0.2727, 0.3149, 0.3636, 0.3149, 0.3182, 0.3937, 0.4091, 0.2362, 0.4545, 0.3149, 0.3636, 0.3149, 0.4091, 0.2362, 0.5, 0.2362, 0.4545, 0.3149, 0.5, 0.2362, 0.5455, 0.3149, 0.4545, 0.3149, 0.5909, 0.2362, 0.6364, 0.3149, 0.5455, 0.3149, 0.5909, 0.2362, 0.6818, 0.2362, 0.6364, 0.3149, 0.6818, 0.2362, 0.7273, 0.3149, 0.6364, 0.3149, 0.7727, 0.2362, 0.8182, 0.3149, 0.7273, 0.3149, 0.7727, 0.2362, 0.8636, 0.2362, 0.8182, 0.3149, 0.8636, 0.2362, 0.9091, 0.3149, 0.8182, 0.3149, 0.04546, 0.2362, 0.09091, 0.3149, 0.0, 0.3149, 0.04546, 0.2362, 0.1364, 0.2362, 0.09091, 0.3149, 0.1364, 0.2362, 0.1818, 0.3149, 0.09091, 0.3149, 0.2273, 0.2362, 0.2727, 0.3149, 0.1818, 0.3149, 0.2273, 0.2362, 0.3182, 0.2362, 0.2727, 0.3149, 0.3182, 0.2362, 0.3636, 0.3149, 0.2727, 0.3149, 0.5, 0.2362, 0.5909, 0.2362, 0.5455, 0.3149, 0.5, 0.2362, 0.5455, 0.1575, 0.5909, 0.2362, 0.5455, 0.1575, 0.6364, 0.1575, 0.5909, 0.2362, 0.6818, 0.2362, 0.7727, 0.2362, 0.7273, 0.3149, 0.6818, 0.2362, 0.7273, 0.1575, 0.7727, 0.2362, 0.7273, 0.1575, 0.8182, 0.1575, 0.7727, 0.2362, 0.8636, 0.2362, 0.9545, 0.2362, 0.9091, 0.3149, 0.8636, 0.2362, 0.9091, 0.1575, 0.9545, 0.2362, 0.9091, 0.1575, 1.0, 0.1575, 0.9545, 0.2362, 0.1364, 0.2362, 0.2273, 0.2362, 0.1818, 0.3149, 0.1364, 0.2362, 0.1818, 0.1575, 0.2273, 0.2362, 0.1818, 0.1575, 0.2727, 0.1575, 0.2273, 0.2362, 0.3182, 0.2362, 0.4091, 0.2362, 0.3636, 0.3149, 0.3182, 0.2362, 0.3636, 0.1575, 0.4091, 0.2362, 0.3636, 0.1575, 0.4545, 0.1575, 0.4091, 0.2362, 0.5, 0.07873, 0.5455, 0.1575, 0.4545, 0.1575, 0.5, 0.07873, 0.5909, 0.07873, 0.5455, 0.1575, 0.5909, 0.07873, 0.6364, 0.1575, 0.5455, 0.1575, 0.6818, 0.07873, 0.7273, 0.1575, 0.6364, 0.1575, 0.6818, 0.07873, 0.7727, 0.07873, 0.7273, 0.1575, 0.7727, 0.07873, 0.8182, 0.1575, 0.7273, 0.1575, 0.8636, 0.07873, 0.9091, 0.1575, 0.8182, 0.1575, 0.8636, 0.07873, 0.9545, 0.07873, 0.9091, 0.1575, 0.9545, 0.07873, 1.0, 0.1575, 0.9091, 0.1575, 0.3636, 0.1575, 0.4091, 0.07873, 0.4545, 0.1575, 0.3636, 0.1575, 0.3182, 0.07873, 0.4091, 0.07873, 0.3182, 0.07873, 0.3636, 0.0, 0.4091, 0.07873, 0.1364, 0.07873, 0.1818, 0.1575, 0.09091, 0.1575, 0.1364, 0.07873, 0.2273, 0.07873, 0.1818, 0.1575, 0.2273, 0.07873, 0.2727, 0.1575, 0.1818, 0.1575])
me_icosphere_001.materials.append(mat_status)
me_icosphere_001.update()

# ---- objects
ob_cube = bpy.data.objects.new('Cube', me_cube_001)
ob_cube_001 = bpy.data.objects.new('Cube.001', me_cube_002)
ob_power = bpy.data.objects.new('Power', me_icosphere)
ob_status = bpy.data.objects.new('Status', me_icosphere_001)

# ---- transforms, parenting, visibility, modifiers, constraints
ob_cube.location = (0.0, 0.0, 0.0)
ob_cube_001.location = (0.5821, 0.0, 0.0)
ob_cube_001.rotation_euler = (1.571, -0.0, 0.0)
ob_cube_001.scale = (0.5, 0.9491, 0.8106)
ob_power.location = (1.001, 0.6617, 0.7504)
ob_status.location = (1.001, 0.7386, 0.7504)

# ---- collection membership
col_collection.objects.link(ob_cube)
col_collection.objects.link(ob_cube_001)
col_collection.objects.link(ob_power)
col_collection.objects.link(ob_status)

# ---- scene / render settings (as saved in the file)
scene.frame_start = 1; scene.frame_end = 250; scene.frame_set(1)
scene.render.engine = 'BLENDER_EEVEE_NEXT'
bpy.context.view_layer.update()

# ---- added for rendering (the .blend has no active camera and no usable light): camera, sun
cam_auto = bpy.data.cameras.new('AutoCamera')
cam_auto.lens = 50.0
cam_auto.sensor_width = 36.0
cam_auto.clip_end = 1000.0
ob_auto_camera = bpy.data.objects.new('AutoCamera', cam_auto)
scene.collection.objects.link(ob_auto_camera)
ob_auto_camera.location = (3.03773, -3.62204, 2.4147)
ob_auto_camera.rotation_euler = (1.09748, -7.21219e-08, 0.694738)
scene.camera = ob_auto_camera
light_auto_sun = bpy.data.lights.new('AutoSun', 'SUN')
light_auto_sun.energy = 3.0
light_auto_sun.angle = 0.0523599
ob_auto_sun = bpy.data.objects.new('AutoSun', light_auto_sun)
scene.collection.objects.link(ob_auto_sun)
ob_auto_sun.rotation_euler = (0.872665, 0.174533, 0.523599)
bpy.context.view_layer.update()
